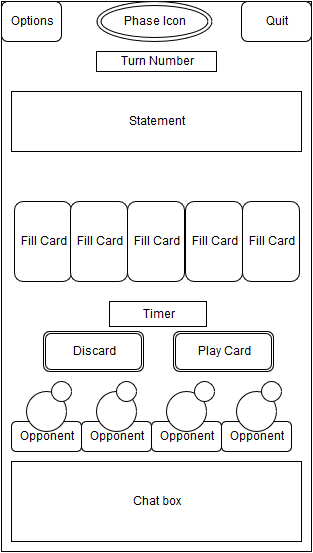

The diagram above was exported from draw.io. Its source (the exported page's mxGraphModel, read from the mxfile embedded in the PNG):
<mxGraphModel dx="478" dy="779" grid="1" gridSize="10" guides="1" tooltips="1" connect="1" arrows="1" fold="1" page="1" pageScale="1" pageWidth="826" pageHeight="1169" background="#ffffff" math="0">
  <root>
    <mxCell id="0" />
    <mxCell id="1" parent="0" />
    <mxCell id="27" value="" style="whiteSpace=wrap;html=1;" parent="1" vertex="1">
      <mxGeometry x="210" y="10" width="310" height="550" as="geometry" />
    </mxCell>
    <mxCell id="28" value="Quit&lt;br&gt;" style="rounded=1;whiteSpace=wrap;html=1;" parent="1" vertex="1">
      <mxGeometry x="450" y="10" width="70" height="40" as="geometry" />
    </mxCell>
    <mxCell id="49" style="edgeStyle=orthogonalEdgeStyle;rounded=0;html=1;exitX=0.5;exitY=1;entryX=0.5;entryY=1;jettySize=auto;orthogonalLoop=1;" parent="1" edge="1">
      <mxGeometry relative="1" as="geometry">
        <mxPoint x="290" y="370" as="sourcePoint" />
        <mxPoint x="290" y="370" as="targetPoint" />
      </mxGeometry>
    </mxCell>
    <mxCell id="56" value="Options" style="rounded=1;whiteSpace=wrap;html=1;" parent="1" vertex="1">
      <mxGeometry x="210" y="10" width="60" height="40" as="geometry" />
    </mxCell>
    <mxCell id="57" value="Chat box&lt;br&gt;" style="whiteSpace=wrap;html=1;" parent="1" vertex="1">
      <mxGeometry x="220" y="470" width="290" height="80" as="geometry" />
    </mxCell>
    <mxCell id="58" value="Turn Number&lt;br&gt;" style="whiteSpace=wrap;html=1;" parent="1" vertex="1">
      <mxGeometry x="305" y="60" width="120" height="20" as="geometry" />
    </mxCell>
    <mxCell id="59" value="Statement" style="whiteSpace=wrap;html=1;" parent="1" vertex="1">
      <mxGeometry x="220" y="100" width="290" height="60" as="geometry" />
    </mxCell>
    <mxCell id="60" value="Opponent" style="rounded=1;whiteSpace=wrap;html=1;" parent="1" vertex="1">
      <mxGeometry x="220" y="430" width="70" height="30" as="geometry" />
    </mxCell>
    <mxCell id="61" value="" style="ellipse;whiteSpace=wrap;html=1;" parent="1" vertex="1">
      <mxGeometry x="235" y="400" width="40" height="40" as="geometry" />
    </mxCell>
    <mxCell id="62" value="Opponent" style="rounded=1;whiteSpace=wrap;html=1;" parent="1" vertex="1">
      <mxGeometry x="430" y="430" width="70" height="30" as="geometry" />
    </mxCell>
    <mxCell id="63" value="" style="ellipse;whiteSpace=wrap;html=1;" parent="1" vertex="1">
      <mxGeometry x="445" y="400" width="40" height="40" as="geometry" />
    </mxCell>
    <mxCell id="65" value="Opponent" style="rounded=1;whiteSpace=wrap;html=1;" parent="1" vertex="1">
      <mxGeometry x="360" y="430" width="70" height="30" as="geometry" />
    </mxCell>
    <mxCell id="66" value="" style="ellipse;whiteSpace=wrap;html=1;" parent="1" vertex="1">
      <mxGeometry x="375" y="400" width="40" height="40" as="geometry" />
    </mxCell>
    <mxCell id="67" value="Opponent" style="rounded=1;whiteSpace=wrap;html=1;" parent="1" vertex="1">
      <mxGeometry x="290" y="430" width="70" height="30" as="geometry" />
    </mxCell>
    <mxCell id="68" value="" style="ellipse;whiteSpace=wrap;html=1;" parent="1" vertex="1">
      <mxGeometry x="305" y="400" width="40" height="40" as="geometry" />
    </mxCell>
    <mxCell id="69" value="" style="ellipse;whiteSpace=wrap;html=1;" parent="1" vertex="1">
      <mxGeometry x="470" y="390" width="20" height="20" as="geometry" />
    </mxCell>
    <mxCell id="70" value="" style="ellipse;whiteSpace=wrap;html=1;" parent="1" vertex="1">
      <mxGeometry x="403" y="390" width="20" height="20" as="geometry" />
    </mxCell>
    <mxCell id="71" value="" style="ellipse;whiteSpace=wrap;html=1;" parent="1" vertex="1">
      <mxGeometry x="325" y="390" width="20" height="20" as="geometry" />
    </mxCell>
    <mxCell id="72" value="" style="ellipse;whiteSpace=wrap;html=1;" parent="1" vertex="1">
      <mxGeometry x="260" y="390" width="20" height="20" as="geometry" />
    </mxCell>
    <mxCell id="73" value="Fill Card&lt;br&gt;" style="rounded=1;whiteSpace=wrap;html=1;" parent="1" vertex="1">
      <mxGeometry x="223" y="210" width="57" height="80" as="geometry" />
    </mxCell>
    <mxCell id="74" value="Fill Card&lt;br&gt;" style="rounded=1;whiteSpace=wrap;html=1;" parent="1" vertex="1">
      <mxGeometry x="279" y="210" width="57" height="80" as="geometry" />
    </mxCell>
    <mxCell id="75" value="Fill Card&lt;br&gt;" style="rounded=1;whiteSpace=wrap;html=1;" parent="1" vertex="1">
      <mxGeometry x="336" y="210" width="57" height="80" as="geometry" />
    </mxCell>
    <mxCell id="79" value="Fill Card&lt;br&gt;" style="rounded=1;whiteSpace=wrap;html=1;" parent="1" vertex="1">
      <mxGeometry x="394" y="210" width="57" height="80" as="geometry" />
    </mxCell>
    <mxCell id="80" value="Fill Card&lt;br&gt;" style="rounded=1;whiteSpace=wrap;html=1;" parent="1" vertex="1">
      <mxGeometry x="451" y="210" width="57" height="80" as="geometry" />
    </mxCell>
    <mxCell id="82" value="Play Card&lt;br&gt;" style="shape=ext;double=1;rounded=1;whiteSpace=wrap;html=1;" parent="1" vertex="1">
      <mxGeometry x="382" y="340" width="100" height="40" as="geometry" />
    </mxCell>
    <mxCell id="83" value="Discard" style="shape=ext;double=1;rounded=1;whiteSpace=wrap;html=1;" parent="1" vertex="1">
      <mxGeometry x="252" y="340" width="100" height="40" as="geometry" />
    </mxCell>
    <mxCell id="84" value="Phase Icon&lt;br&gt;" style="ellipse;shape=doubleEllipse;whiteSpace=wrap;html=1;" parent="1" vertex="1">
      <mxGeometry x="305" y="10" width="115" height="40" as="geometry" />
    </mxCell>
    <mxCell id="85" value="Timer" style="whiteSpace=wrap;html=1;" vertex="1" parent="1">
      <mxGeometry x="318" y="310" width="97" height="25" as="geometry" />
    </mxCell>
  </root>
</mxGraphModel>